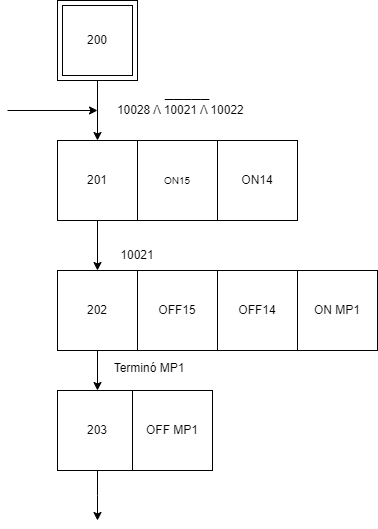

The diagram above was exported from draw.io. Its source (the exported page's mxGraphModel, read from the mxfile embedded in the PNG):
<mxGraphModel dx="712" dy="821" grid="1" gridSize="10" guides="1" tooltips="1" connect="1" arrows="1" fold="1" page="1" pageScale="1" pageWidth="827" pageHeight="1169" math="0" shadow="0">
  <root>
    <mxCell id="0" />
    <mxCell id="1" parent="0" />
    <mxCell id="b9zDrTIqc4y3jGq-T8Sl-10" style="edgeStyle=orthogonalEdgeStyle;rounded=0;orthogonalLoop=1;jettySize=auto;html=1;" parent="1" source="b9zDrTIqc4y3jGq-T8Sl-1" target="b9zDrTIqc4y3jGq-T8Sl-8" edge="1">
      <mxGeometry relative="1" as="geometry" />
    </mxCell>
    <mxCell id="b9zDrTIqc4y3jGq-T8Sl-1" value="201" style="whiteSpace=wrap;html=1;aspect=fixed;" parent="1" vertex="1">
      <mxGeometry x="130" y="140" width="80" height="80" as="geometry" />
    </mxCell>
    <mxCell id="b9zDrTIqc4y3jGq-T8Sl-2" value="&lt;span style=&quot;font-size: 10px;&quot;&gt;ON15&lt;/span&gt;" style="whiteSpace=wrap;html=1;aspect=fixed;" parent="1" vertex="1">
      <mxGeometry x="210" y="140" width="80" height="80" as="geometry" />
    </mxCell>
    <mxCell id="b9zDrTIqc4y3jGq-T8Sl-6" value="" style="edgeStyle=orthogonalEdgeStyle;rounded=0;orthogonalLoop=1;jettySize=auto;html=1;" parent="1" source="b9zDrTIqc4y3jGq-T8Sl-3" target="b9zDrTIqc4y3jGq-T8Sl-1" edge="1">
      <mxGeometry relative="1" as="geometry" />
    </mxCell>
    <mxCell id="b9zDrTIqc4y3jGq-T8Sl-3" value="" style="whiteSpace=wrap;html=1;aspect=fixed;" parent="1" vertex="1">
      <mxGeometry x="130" width="80" height="80" as="geometry" />
    </mxCell>
    <mxCell id="b9zDrTIqc4y3jGq-T8Sl-4" value="200" style="whiteSpace=wrap;html=1;aspect=fixed;" parent="1" vertex="1">
      <mxGeometry x="135" y="5" width="70" height="70" as="geometry" />
    </mxCell>
    <mxCell id="b9zDrTIqc4y3jGq-T8Sl-14" style="edgeStyle=orthogonalEdgeStyle;rounded=0;orthogonalLoop=1;jettySize=auto;html=1;entryX=0.5;entryY=0;entryDx=0;entryDy=0;" parent="1" source="b9zDrTIqc4y3jGq-T8Sl-8" target="b9zDrTIqc4y3jGq-T8Sl-13" edge="1">
      <mxGeometry relative="1" as="geometry" />
    </mxCell>
    <mxCell id="b9zDrTIqc4y3jGq-T8Sl-8" value="202" style="whiteSpace=wrap;html=1;aspect=fixed;" parent="1" vertex="1">
      <mxGeometry x="130" y="270" width="80" height="80" as="geometry" />
    </mxCell>
    <mxCell id="b9zDrTIqc4y3jGq-T8Sl-11" value="OFF15" style="whiteSpace=wrap;html=1;aspect=fixed;" parent="1" vertex="1">
      <mxGeometry x="210" y="270" width="80" height="80" as="geometry" />
    </mxCell>
    <mxCell id="b9zDrTIqc4y3jGq-T8Sl-18" style="edgeStyle=orthogonalEdgeStyle;rounded=0;orthogonalLoop=1;jettySize=auto;html=1;" parent="1" source="b9zDrTIqc4y3jGq-T8Sl-13" edge="1">
      <mxGeometry relative="1" as="geometry">
        <mxPoint x="170" y="520" as="targetPoint" />
      </mxGeometry>
    </mxCell>
    <mxCell id="b9zDrTIqc4y3jGq-T8Sl-13" value="203" style="whiteSpace=wrap;html=1;aspect=fixed;" parent="1" vertex="1">
      <mxGeometry x="130" y="390" width="80" height="80" as="geometry" />
    </mxCell>
    <mxCell id="b9zDrTIqc4y3jGq-T8Sl-15" value="OFF MP1" style="whiteSpace=wrap;html=1;aspect=fixed;" parent="1" vertex="1">
      <mxGeometry x="205" y="390" width="80" height="80" as="geometry" />
    </mxCell>
    <mxCell id="b9zDrTIqc4y3jGq-T8Sl-36" value="" style="endArrow=classic;html=1;rounded=0;" parent="1" edge="1">
      <mxGeometry width="50" height="50" relative="1" as="geometry">
        <mxPoint x="80" y="110" as="sourcePoint" />
        <mxPoint x="170" y="110" as="targetPoint" />
      </mxGeometry>
    </mxCell>
    <mxCell id="b9zDrTIqc4y3jGq-T8Sl-38" value="&lt;div&gt;10028 Λ 10021 Λ 10022&amp;nbsp;&lt;br&gt;&lt;/div&gt;" style="text;html=1;align=center;verticalAlign=middle;whiteSpace=wrap;rounded=0;" parent="1" vertex="1">
      <mxGeometry x="175" y="100" width="160" height="20" as="geometry" />
    </mxCell>
    <mxCell id="b9zDrTIqc4y3jGq-T8Sl-39" value="&lt;div&gt;10021&lt;br&gt;&lt;/div&gt;" style="text;html=1;align=center;verticalAlign=middle;whiteSpace=wrap;rounded=0;" parent="1" vertex="1">
      <mxGeometry x="170" y="240" width="80" height="30" as="geometry" />
    </mxCell>
    <mxCell id="b9zDrTIqc4y3jGq-T8Sl-40" value="Terminó MP1&lt;div&gt;&lt;br/&gt;&lt;/div&gt;" style="text;html=1;align=center;verticalAlign=middle;whiteSpace=wrap;rounded=0;" parent="1" vertex="1">
      <mxGeometry x="172.5" y="360" width="97.5" height="30" as="geometry" />
    </mxCell>
    <mxCell id="b9zDrTIqc4y3jGq-T8Sl-50" value="OFF14" style="whiteSpace=wrap;html=1;aspect=fixed;" parent="1" vertex="1">
      <mxGeometry x="290" y="270" width="80" height="80" as="geometry" />
    </mxCell>
    <mxCell id="VyuP5A0vVTWLVUW1a96k-21" style="edgeStyle=none;curved=1;rounded=0;orthogonalLoop=1;jettySize=auto;html=1;exitX=1;exitY=1;exitDx=0;exitDy=0;fontSize=12;startSize=8;endSize=8;" edge="1" parent="1" source="b9zDrTIqc4y3jGq-T8Sl-38" target="b9zDrTIqc4y3jGq-T8Sl-38">
      <mxGeometry relative="1" as="geometry" />
    </mxCell>
    <mxCell id="VyuP5A0vVTWLVUW1a96k-22" style="edgeStyle=none;curved=1;rounded=0;orthogonalLoop=1;jettySize=auto;html=1;exitX=1;exitY=0.5;exitDx=0;exitDy=0;fontSize=12;startSize=8;endSize=8;" edge="1" parent="1" source="b9zDrTIqc4y3jGq-T8Sl-38" target="b9zDrTIqc4y3jGq-T8Sl-38">
      <mxGeometry relative="1" as="geometry" />
    </mxCell>
    <mxCell id="VyuP5A0vVTWLVUW1a96k-26" value="ON14" style="whiteSpace=wrap;html=1;aspect=fixed;" vertex="1" parent="1">
      <mxGeometry x="290" y="140" width="80" height="80" as="geometry" />
    </mxCell>
    <mxCell id="VyuP5A0vVTWLVUW1a96k-28" value="_____" style="text;html=1;align=center;verticalAlign=middle;whiteSpace=wrap;rounded=0;fontSize=16;" vertex="1" parent="1">
      <mxGeometry x="230" y="90" width="60" as="geometry" />
    </mxCell>
    <mxCell id="VyuP5A0vVTWLVUW1a96k-29" value="ON MP1" style="whiteSpace=wrap;html=1;aspect=fixed;" vertex="1" parent="1">
      <mxGeometry x="370" y="270" width="80" height="80" as="geometry" />
    </mxCell>
  </root>
</mxGraphModel>